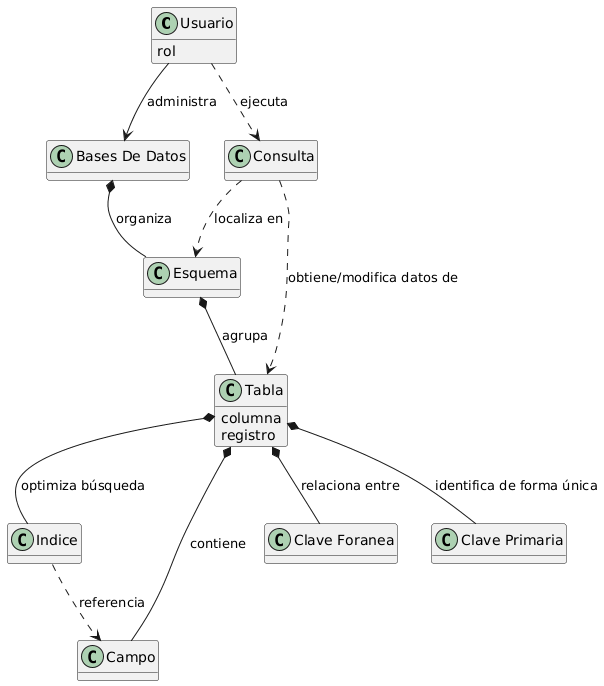

The diagram above was rendered by PlantUML. Its source (embedded in the PNG):
@startuml
hide methods

class Usuario {
rol
}

class "Bases De Datos" as BD
class Esquema

class Tabla {
columna
registro
}

class Consulta
class Indice
class Campo
class "Clave Foranea" as FK
class "Clave Primaria" as PK

Usuario --> BD : administra
Usuario ..> Consulta : ejecuta
BD *-- Esquema : organiza
Esquema *-- Tabla : agrupa
Consulta ..> Tabla : obtiene/modifica datos de
Consulta ..> Esquema : localiza en
Tabla *-- Indice : optimiza búsqueda
Tabla *-- Campo : contiene
Tabla *-- FK : relaciona entre
Tabla *-- PK : identifica de forma única
Indice ..> Campo : referencia
@enduml